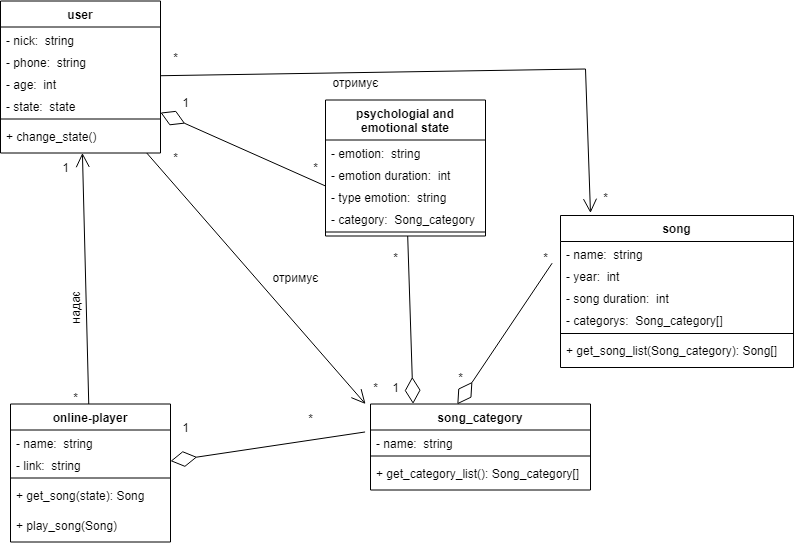

The diagram above was exported from draw.io. Its source (the exported page's mxGraphModel, read from the mxfile embedded in the PNG):
<mxGraphModel dx="1278" dy="579" grid="1" gridSize="10" guides="1" tooltips="1" connect="1" arrows="1" fold="1" page="1" pageScale="1" pageWidth="1654" pageHeight="2336" math="0" shadow="0">
  <root>
    <mxCell id="0" />
    <mxCell id="1" parent="0" />
    <mxCell id="jKZy1_S88ZOWmewx__vk-1" value="user" style="swimlane;fontStyle=1;align=center;verticalAlign=top;childLayout=stackLayout;horizontal=1;startSize=26;horizontalStack=0;resizeParent=1;resizeParentMax=0;resizeLast=0;collapsible=1;marginBottom=0;" parent="1" vertex="1">
      <mxGeometry x="1250" y="38.5" width="160" height="152" as="geometry" />
    </mxCell>
    <mxCell id="jKZy1_S88ZOWmewx__vk-2" value="- nick:  string&#10;&#10;&#10;&#10;&#10;&#10;&#10;" style="text;strokeColor=none;fillColor=none;align=left;verticalAlign=top;spacingLeft=4;spacingRight=4;overflow=hidden;rotatable=0;points=[[0,0.5],[1,0.5]];portConstraint=eastwest;" parent="jKZy1_S88ZOWmewx__vk-1" vertex="1">
      <mxGeometry y="26" width="160" height="22" as="geometry" />
    </mxCell>
    <mxCell id="jKZy1_S88ZOWmewx__vk-3" value="- phone:  string" style="text;strokeColor=none;fillColor=none;align=left;verticalAlign=top;spacingLeft=4;spacingRight=4;overflow=hidden;rotatable=0;points=[[0,0.5],[1,0.5]];portConstraint=eastwest;" parent="jKZy1_S88ZOWmewx__vk-1" vertex="1">
      <mxGeometry y="48" width="160" height="22" as="geometry" />
    </mxCell>
    <mxCell id="jKZy1_S88ZOWmewx__vk-4" value="- age:  int&#10;&#10;&#10;&#10;&#10;&#10;&#10;" style="text;strokeColor=none;fillColor=none;align=left;verticalAlign=top;spacingLeft=4;spacingRight=4;overflow=hidden;rotatable=0;points=[[0,0.5],[1,0.5]];portConstraint=eastwest;" parent="jKZy1_S88ZOWmewx__vk-1" vertex="1">
      <mxGeometry y="70" width="160" height="22" as="geometry" />
    </mxCell>
    <mxCell id="jKZy1_S88ZOWmewx__vk-5" value="- state:  state" style="text;strokeColor=none;fillColor=none;align=left;verticalAlign=top;spacingLeft=4;spacingRight=4;overflow=hidden;rotatable=0;points=[[0,0.5],[1,0.5]];portConstraint=eastwest;" parent="jKZy1_S88ZOWmewx__vk-1" vertex="1">
      <mxGeometry y="92" width="160" height="22" as="geometry" />
    </mxCell>
    <mxCell id="jKZy1_S88ZOWmewx__vk-6" value="" style="line;strokeWidth=1;fillColor=none;align=left;verticalAlign=middle;spacingTop=-1;spacingLeft=3;spacingRight=3;rotatable=0;labelPosition=right;points=[];portConstraint=eastwest;strokeColor=inherit;" parent="jKZy1_S88ZOWmewx__vk-1" vertex="1">
      <mxGeometry y="114" width="160" height="8" as="geometry" />
    </mxCell>
    <mxCell id="jKZy1_S88ZOWmewx__vk-7" value="+ change_state()" style="text;strokeColor=none;fillColor=none;align=left;verticalAlign=top;spacingLeft=4;spacingRight=4;overflow=hidden;rotatable=0;points=[[0,0.5],[1,0.5]];portConstraint=eastwest;" parent="jKZy1_S88ZOWmewx__vk-1" vertex="1">
      <mxGeometry y="122" width="160" height="30" as="geometry" />
    </mxCell>
    <mxCell id="jKZy1_S88ZOWmewx__vk-8" value="online-player" style="swimlane;fontStyle=1;align=center;verticalAlign=top;childLayout=stackLayout;horizontal=1;startSize=26;horizontalStack=0;resizeParent=1;resizeParentMax=0;resizeLast=0;collapsible=1;marginBottom=0;" parent="1" vertex="1">
      <mxGeometry x="1260" y="441.5" width="160" height="138" as="geometry" />
    </mxCell>
    <mxCell id="jKZy1_S88ZOWmewx__vk-9" value="- name:  string&#10;&#10;&#10;&#10;&#10;&#10;&#10;" style="text;strokeColor=none;fillColor=none;align=left;verticalAlign=top;spacingLeft=4;spacingRight=4;overflow=hidden;rotatable=0;points=[[0,0.5],[1,0.5]];portConstraint=eastwest;" parent="jKZy1_S88ZOWmewx__vk-8" vertex="1">
      <mxGeometry y="26" width="160" height="22" as="geometry" />
    </mxCell>
    <mxCell id="jKZy1_S88ZOWmewx__vk-10" value="- link:  string" style="text;strokeColor=none;fillColor=none;align=left;verticalAlign=top;spacingLeft=4;spacingRight=4;overflow=hidden;rotatable=0;points=[[0,0.5],[1,0.5]];portConstraint=eastwest;" parent="jKZy1_S88ZOWmewx__vk-8" vertex="1">
      <mxGeometry y="48" width="160" height="22" as="geometry" />
    </mxCell>
    <mxCell id="jKZy1_S88ZOWmewx__vk-11" value="" style="line;strokeWidth=1;fillColor=none;align=left;verticalAlign=middle;spacingTop=-1;spacingLeft=3;spacingRight=3;rotatable=0;labelPosition=right;points=[];portConstraint=eastwest;strokeColor=inherit;" parent="jKZy1_S88ZOWmewx__vk-8" vertex="1">
      <mxGeometry y="70" width="160" height="8" as="geometry" />
    </mxCell>
    <mxCell id="t12LM42Gxytg0fg09kR6-1" value="+ get_song(state): Song" style="text;strokeColor=none;fillColor=none;align=left;verticalAlign=top;spacingLeft=4;spacingRight=4;overflow=hidden;rotatable=0;points=[[0,0.5],[1,0.5]];portConstraint=eastwest;" vertex="1" parent="jKZy1_S88ZOWmewx__vk-8">
      <mxGeometry y="78" width="160" height="30" as="geometry" />
    </mxCell>
    <mxCell id="jKZy1_S88ZOWmewx__vk-12" value="+ play_song(Song)" style="text;strokeColor=none;fillColor=none;align=left;verticalAlign=top;spacingLeft=4;spacingRight=4;overflow=hidden;rotatable=0;points=[[0,0.5],[1,0.5]];portConstraint=eastwest;" parent="jKZy1_S88ZOWmewx__vk-8" vertex="1">
      <mxGeometry y="108" width="160" height="30" as="geometry" />
    </mxCell>
    <mxCell id="jKZy1_S88ZOWmewx__vk-13" value="song" style="swimlane;fontStyle=1;align=center;verticalAlign=top;childLayout=stackLayout;horizontal=1;startSize=26;horizontalStack=0;resizeParent=1;resizeParentMax=0;resizeLast=0;collapsible=1;marginBottom=0;" parent="1" vertex="1">
      <mxGeometry x="1810" y="253" width="233" height="152" as="geometry" />
    </mxCell>
    <mxCell id="jKZy1_S88ZOWmewx__vk-14" value="- name:  string&#10;&#10;&#10;&#10;&#10;&#10;&#10;" style="text;strokeColor=none;fillColor=none;align=left;verticalAlign=top;spacingLeft=4;spacingRight=4;overflow=hidden;rotatable=0;points=[[0,0.5],[1,0.5]];portConstraint=eastwest;" parent="jKZy1_S88ZOWmewx__vk-13" vertex="1">
      <mxGeometry y="26" width="233" height="22" as="geometry" />
    </mxCell>
    <mxCell id="jKZy1_S88ZOWmewx__vk-15" value="- year:  int" style="text;strokeColor=none;fillColor=none;align=left;verticalAlign=top;spacingLeft=4;spacingRight=4;overflow=hidden;rotatable=0;points=[[0,0.5],[1,0.5]];portConstraint=eastwest;" parent="jKZy1_S88ZOWmewx__vk-13" vertex="1">
      <mxGeometry y="48" width="233" height="22" as="geometry" />
    </mxCell>
    <mxCell id="jKZy1_S88ZOWmewx__vk-16" value="- song duration:  int&#10;&#10;&#10;&#10;&#10;&#10;&#10;" style="text;strokeColor=none;fillColor=none;align=left;verticalAlign=top;spacingLeft=4;spacingRight=4;overflow=hidden;rotatable=0;points=[[0,0.5],[1,0.5]];portConstraint=eastwest;" parent="jKZy1_S88ZOWmewx__vk-13" vertex="1">
      <mxGeometry y="70" width="233" height="22" as="geometry" />
    </mxCell>
    <mxCell id="jKZy1_S88ZOWmewx__vk-17" value="- categorys:  Song_category[]" style="text;strokeColor=none;fillColor=none;align=left;verticalAlign=top;spacingLeft=4;spacingRight=4;overflow=hidden;rotatable=0;points=[[0,0.5],[1,0.5]];portConstraint=eastwest;" parent="jKZy1_S88ZOWmewx__vk-13" vertex="1">
      <mxGeometry y="92" width="233" height="22" as="geometry" />
    </mxCell>
    <mxCell id="jKZy1_S88ZOWmewx__vk-18" value="" style="line;strokeWidth=1;fillColor=none;align=left;verticalAlign=middle;spacingTop=-1;spacingLeft=3;spacingRight=3;rotatable=0;labelPosition=right;points=[];portConstraint=eastwest;strokeColor=inherit;" parent="jKZy1_S88ZOWmewx__vk-13" vertex="1">
      <mxGeometry y="114" width="233" height="8" as="geometry" />
    </mxCell>
    <mxCell id="jKZy1_S88ZOWmewx__vk-19" value="+ get_song_list(Song_category): Song[]" style="text;strokeColor=none;fillColor=none;align=left;verticalAlign=top;spacingLeft=4;spacingRight=4;overflow=hidden;rotatable=0;points=[[0,0.5],[1,0.5]];portConstraint=eastwest;" parent="jKZy1_S88ZOWmewx__vk-13" vertex="1">
      <mxGeometry y="122" width="233" height="30" as="geometry" />
    </mxCell>
    <mxCell id="jKZy1_S88ZOWmewx__vk-20" value="song_category" style="swimlane;fontStyle=1;align=center;verticalAlign=top;childLayout=stackLayout;horizontal=1;startSize=26;horizontalStack=0;resizeParent=1;resizeParentMax=0;resizeLast=0;collapsible=1;marginBottom=0;" parent="1" vertex="1">
      <mxGeometry x="1620" y="441.5" width="220" height="86" as="geometry" />
    </mxCell>
    <mxCell id="jKZy1_S88ZOWmewx__vk-21" value="- name:  string&#10;&#10;&#10;&#10;&#10;&#10;&#10;" style="text;strokeColor=none;fillColor=none;align=left;verticalAlign=top;spacingLeft=4;spacingRight=4;overflow=hidden;rotatable=0;points=[[0,0.5],[1,0.5]];portConstraint=eastwest;" parent="jKZy1_S88ZOWmewx__vk-20" vertex="1">
      <mxGeometry y="26" width="220" height="22" as="geometry" />
    </mxCell>
    <mxCell id="jKZy1_S88ZOWmewx__vk-22" value="" style="line;strokeWidth=1;fillColor=none;align=left;verticalAlign=middle;spacingTop=-1;spacingLeft=3;spacingRight=3;rotatable=0;labelPosition=right;points=[];portConstraint=eastwest;strokeColor=inherit;" parent="jKZy1_S88ZOWmewx__vk-20" vertex="1">
      <mxGeometry y="48" width="220" height="8" as="geometry" />
    </mxCell>
    <mxCell id="jKZy1_S88ZOWmewx__vk-23" value="+ get_category_list(): Song_category[]" style="text;strokeColor=none;fillColor=none;align=left;verticalAlign=top;spacingLeft=4;spacingRight=4;overflow=hidden;rotatable=0;points=[[0,0.5],[1,0.5]];portConstraint=eastwest;" parent="jKZy1_S88ZOWmewx__vk-20" vertex="1">
      <mxGeometry y="56" width="220" height="30" as="geometry" />
    </mxCell>
    <mxCell id="jKZy1_S88ZOWmewx__vk-24" value="psychologial and &#10;emotional state" style="swimlane;fontStyle=1;align=center;verticalAlign=top;childLayout=stackLayout;horizontal=1;startSize=40;horizontalStack=0;resizeParent=1;resizeParentMax=0;resizeLast=0;collapsible=1;marginBottom=0;" parent="1" vertex="1">
      <mxGeometry x="1575" y="137.5" width="160" height="136" as="geometry" />
    </mxCell>
    <mxCell id="jKZy1_S88ZOWmewx__vk-25" value="- emotion:  string&#10;&#10;&#10;&#10;&#10;&#10;&#10;" style="text;strokeColor=none;fillColor=none;align=left;verticalAlign=top;spacingLeft=4;spacingRight=4;overflow=hidden;rotatable=0;points=[[0,0.5],[1,0.5]];portConstraint=eastwest;" parent="jKZy1_S88ZOWmewx__vk-24" vertex="1">
      <mxGeometry y="40" width="160" height="22" as="geometry" />
    </mxCell>
    <mxCell id="jKZy1_S88ZOWmewx__vk-26" value="- emotion duration:  int" style="text;strokeColor=none;fillColor=none;align=left;verticalAlign=top;spacingLeft=4;spacingRight=4;overflow=hidden;rotatable=0;points=[[0,0.5],[1,0.5]];portConstraint=eastwest;" parent="jKZy1_S88ZOWmewx__vk-24" vertex="1">
      <mxGeometry y="62" width="160" height="22" as="geometry" />
    </mxCell>
    <mxCell id="jKZy1_S88ZOWmewx__vk-27" value="- type emotion:  string&#10;&#10;&#10;&#10;&#10;&#10;&#10;" style="text;strokeColor=none;fillColor=none;align=left;verticalAlign=top;spacingLeft=4;spacingRight=4;overflow=hidden;rotatable=0;points=[[0,0.5],[1,0.5]];portConstraint=eastwest;" parent="jKZy1_S88ZOWmewx__vk-24" vertex="1">
      <mxGeometry y="84" width="160" height="22" as="geometry" />
    </mxCell>
    <mxCell id="jKZy1_S88ZOWmewx__vk-28" value="- category:  Song_category" style="text;strokeColor=none;fillColor=none;align=left;verticalAlign=top;spacingLeft=4;spacingRight=4;overflow=hidden;rotatable=0;points=[[0,0.5],[1,0.5]];portConstraint=eastwest;" parent="jKZy1_S88ZOWmewx__vk-24" vertex="1">
      <mxGeometry y="106" width="160" height="22" as="geometry" />
    </mxCell>
    <mxCell id="jKZy1_S88ZOWmewx__vk-29" value="" style="line;strokeWidth=1;fillColor=none;align=left;verticalAlign=middle;spacingTop=-1;spacingLeft=3;spacingRight=3;rotatable=0;labelPosition=right;points=[];portConstraint=eastwest;strokeColor=inherit;" parent="jKZy1_S88ZOWmewx__vk-24" vertex="1">
      <mxGeometry y="128" width="160" height="8" as="geometry" />
    </mxCell>
    <mxCell id="jKZy1_S88ZOWmewx__vk-30" value="" style="endArrow=diamondThin;endFill=0;endSize=24;html=1;rounded=0;exitX=-0.003;exitY=0.045;exitDx=0;exitDy=0;exitPerimeter=0;" parent="1" target="jKZy1_S88ZOWmewx__vk-8" edge="1">
      <mxGeometry width="160" relative="1" as="geometry">
        <mxPoint x="1614.58" y="469.48" as="sourcePoint" />
        <mxPoint x="1815" y="345.5" as="targetPoint" />
      </mxGeometry>
    </mxCell>
    <mxCell id="jKZy1_S88ZOWmewx__vk-31" value="1" style="text;html=1;align=center;verticalAlign=middle;resizable=0;points=[];autosize=1;strokeColor=none;fillColor=none;" parent="1" vertex="1">
      <mxGeometry x="1420" y="450.5" width="30" height="30" as="geometry" />
    </mxCell>
    <mxCell id="jKZy1_S88ZOWmewx__vk-32" value="*" style="text;html=1;align=center;verticalAlign=middle;resizable=0;points=[];autosize=1;strokeColor=none;fillColor=none;" parent="1" vertex="1">
      <mxGeometry x="1545" y="441.5" width="30" height="30" as="geometry" />
    </mxCell>
    <mxCell id="jKZy1_S88ZOWmewx__vk-33" value="" style="endArrow=diamondThin;endFill=0;endSize=24;html=1;rounded=0;exitX=0;exitY=0.5;exitDx=0;exitDy=0;" parent="1" target="jKZy1_S88ZOWmewx__vk-1" edge="1">
      <mxGeometry width="160" relative="1" as="geometry">
        <mxPoint x="1575" y="223.5" as="sourcePoint" />
        <mxPoint x="1407.06" y="163.51199999999994" as="targetPoint" />
      </mxGeometry>
    </mxCell>
    <mxCell id="jKZy1_S88ZOWmewx__vk-34" value="1" style="text;html=1;align=center;verticalAlign=middle;resizable=0;points=[];autosize=1;strokeColor=none;fillColor=none;" parent="1" vertex="1">
      <mxGeometry x="1420" y="125.5" width="30" height="30" as="geometry" />
    </mxCell>
    <mxCell id="jKZy1_S88ZOWmewx__vk-35" value="*" style="text;html=1;align=center;verticalAlign=middle;resizable=0;points=[];autosize=1;strokeColor=none;fillColor=none;" parent="1" vertex="1">
      <mxGeometry x="1550" y="190.5" width="30" height="30" as="geometry" />
    </mxCell>
    <mxCell id="jKZy1_S88ZOWmewx__vk-36" value="" style="endArrow=diamondThin;endFill=0;endSize=24;html=1;rounded=0;entryX=0.34;entryY=-0.002;entryDx=0;entryDy=0;entryPerimeter=0;" parent="1" source="jKZy1_S88ZOWmewx__vk-24" edge="1">
      <mxGeometry width="160" relative="1" as="geometry">
        <mxPoint x="1625.94" y="266.08799999999997" as="sourcePoint" />
        <mxPoint x="1662.6" y="441.36" as="targetPoint" />
      </mxGeometry>
    </mxCell>
    <mxCell id="jKZy1_S88ZOWmewx__vk-37" value="1" style="text;html=1;align=center;verticalAlign=middle;resizable=0;points=[];autosize=1;strokeColor=none;fillColor=none;" parent="1" vertex="1">
      <mxGeometry x="1630" y="410.5" width="30" height="30" as="geometry" />
    </mxCell>
    <mxCell id="jKZy1_S88ZOWmewx__vk-38" value="*" style="text;html=1;align=center;verticalAlign=middle;resizable=0;points=[];autosize=1;strokeColor=none;fillColor=none;" parent="1" vertex="1">
      <mxGeometry x="1630" y="280.5" width="30" height="30" as="geometry" />
    </mxCell>
    <mxCell id="jKZy1_S88ZOWmewx__vk-39" value="" style="endArrow=open;endFill=1;endSize=12;html=1;rounded=0;" parent="1" source="jKZy1_S88ZOWmewx__vk-8" target="jKZy1_S88ZOWmewx__vk-1" edge="1">
      <mxGeometry width="160" relative="1" as="geometry">
        <mxPoint x="1635" y="345.5" as="sourcePoint" />
        <mxPoint x="1342.8000000000002" y="192.71000000000004" as="targetPoint" />
      </mxGeometry>
    </mxCell>
    <mxCell id="jKZy1_S88ZOWmewx__vk-40" value="надає" style="text;html=1;align=center;verticalAlign=middle;resizable=0;points=[];autosize=1;strokeColor=none;fillColor=none;rotation=-90;" parent="1" vertex="1">
      <mxGeometry x="1295" y="330.5" width="60" height="30" as="geometry" />
    </mxCell>
    <mxCell id="jKZy1_S88ZOWmewx__vk-41" value="" style="endArrow=open;endFill=1;endSize=12;html=1;rounded=0;entryX=0;entryY=0;entryDx=0;entryDy=0;" parent="1" source="jKZy1_S88ZOWmewx__vk-1" edge="1">
      <mxGeometry width="160" relative="1" as="geometry">
        <mxPoint x="1410" y="195.10199999999998" as="sourcePoint" />
        <mxPoint x="1615" y="441.5" as="targetPoint" />
      </mxGeometry>
    </mxCell>
    <mxCell id="jKZy1_S88ZOWmewx__vk-42" value="отримує" style="text;html=1;align=center;verticalAlign=middle;resizable=0;points=[];autosize=1;strokeColor=none;fillColor=none;rotation=0;" parent="1" vertex="1">
      <mxGeometry x="1510" y="300.5" width="70" height="30" as="geometry" />
    </mxCell>
    <mxCell id="jKZy1_S88ZOWmewx__vk-43" value="" style="endArrow=diamondThin;endFill=0;endSize=24;html=1;rounded=0;exitX=-0.024;exitY=0.288;exitDx=0;exitDy=0;exitPerimeter=0;entryX=0.656;entryY=0.004;entryDx=0;entryDy=0;entryPerimeter=0;" parent="1" edge="1">
      <mxGeometry width="160" relative="1" as="geometry">
        <mxPoint x="1801.6399999999999" y="300.692" as="sourcePoint" />
        <mxPoint x="1706.8400000000001" y="441.78" as="targetPoint" />
      </mxGeometry>
    </mxCell>
    <mxCell id="jKZy1_S88ZOWmewx__vk-44" value="" style="endArrow=open;endFill=1;endSize=12;html=1;rounded=0;entryX=0.25;entryY=0;entryDx=0;entryDy=0;" parent="1" source="jKZy1_S88ZOWmewx__vk-1" edge="1">
      <mxGeometry width="160" relative="1" as="geometry">
        <mxPoint x="1415.04" y="106.49400000000003" as="sourcePoint" />
        <mxPoint x="1840" y="250.5" as="targetPoint" />
        <Array as="points">
          <mxPoint x="1835" y="106.5" />
        </Array>
      </mxGeometry>
    </mxCell>
    <mxCell id="jKZy1_S88ZOWmewx__vk-45" value="отримує" style="text;html=1;align=center;verticalAlign=middle;resizable=0;points=[];autosize=1;strokeColor=none;fillColor=none;" parent="1" vertex="1">
      <mxGeometry x="1570" y="105.5" width="70" height="30" as="geometry" />
    </mxCell>
    <mxCell id="jKZy1_S88ZOWmewx__vk-46" value="*" style="text;html=1;align=center;verticalAlign=middle;resizable=0;points=[];autosize=1;strokeColor=none;fillColor=none;" parent="1" vertex="1">
      <mxGeometry x="1695" y="400.5" width="30" height="30" as="geometry" />
    </mxCell>
    <mxCell id="jKZy1_S88ZOWmewx__vk-47" value="*" style="text;html=1;align=center;verticalAlign=middle;resizable=0;points=[];autosize=1;strokeColor=none;fillColor=none;" parent="1" vertex="1">
      <mxGeometry x="1780" y="280.5" width="30" height="30" as="geometry" />
    </mxCell>
    <mxCell id="jKZy1_S88ZOWmewx__vk-48" value="1" style="text;html=1;align=center;verticalAlign=middle;resizable=0;points=[];autosize=1;strokeColor=none;fillColor=none;" parent="1" vertex="1">
      <mxGeometry x="1300" y="190.5" width="30" height="30" as="geometry" />
    </mxCell>
    <mxCell id="jKZy1_S88ZOWmewx__vk-49" value="*" style="text;html=1;align=center;verticalAlign=middle;resizable=0;points=[];autosize=1;strokeColor=none;fillColor=none;" parent="1" vertex="1">
      <mxGeometry x="1310" y="420.5" width="30" height="30" as="geometry" />
    </mxCell>
    <mxCell id="jKZy1_S88ZOWmewx__vk-50" value="*" style="text;html=1;align=center;verticalAlign=middle;resizable=0;points=[];autosize=1;strokeColor=none;fillColor=none;" parent="1" vertex="1">
      <mxGeometry x="1410" y="180.5" width="30" height="30" as="geometry" />
    </mxCell>
    <mxCell id="jKZy1_S88ZOWmewx__vk-51" value="*" style="text;html=1;align=center;verticalAlign=middle;resizable=0;points=[];autosize=1;strokeColor=none;fillColor=none;" parent="1" vertex="1">
      <mxGeometry x="1610" y="410.5" width="30" height="30" as="geometry" />
    </mxCell>
    <mxCell id="jKZy1_S88ZOWmewx__vk-52" value="*" style="text;html=1;align=center;verticalAlign=middle;resizable=0;points=[];autosize=1;strokeColor=none;fillColor=none;" parent="1" vertex="1">
      <mxGeometry x="1410" y="80.5" width="30" height="30" as="geometry" />
    </mxCell>
    <mxCell id="jKZy1_S88ZOWmewx__vk-53" value="*" style="text;html=1;align=center;verticalAlign=middle;resizable=0;points=[];autosize=1;strokeColor=none;fillColor=none;" parent="1" vertex="1">
      <mxGeometry x="1840" y="220.5" width="30" height="30" as="geometry" />
    </mxCell>
  </root>
</mxGraphModel>